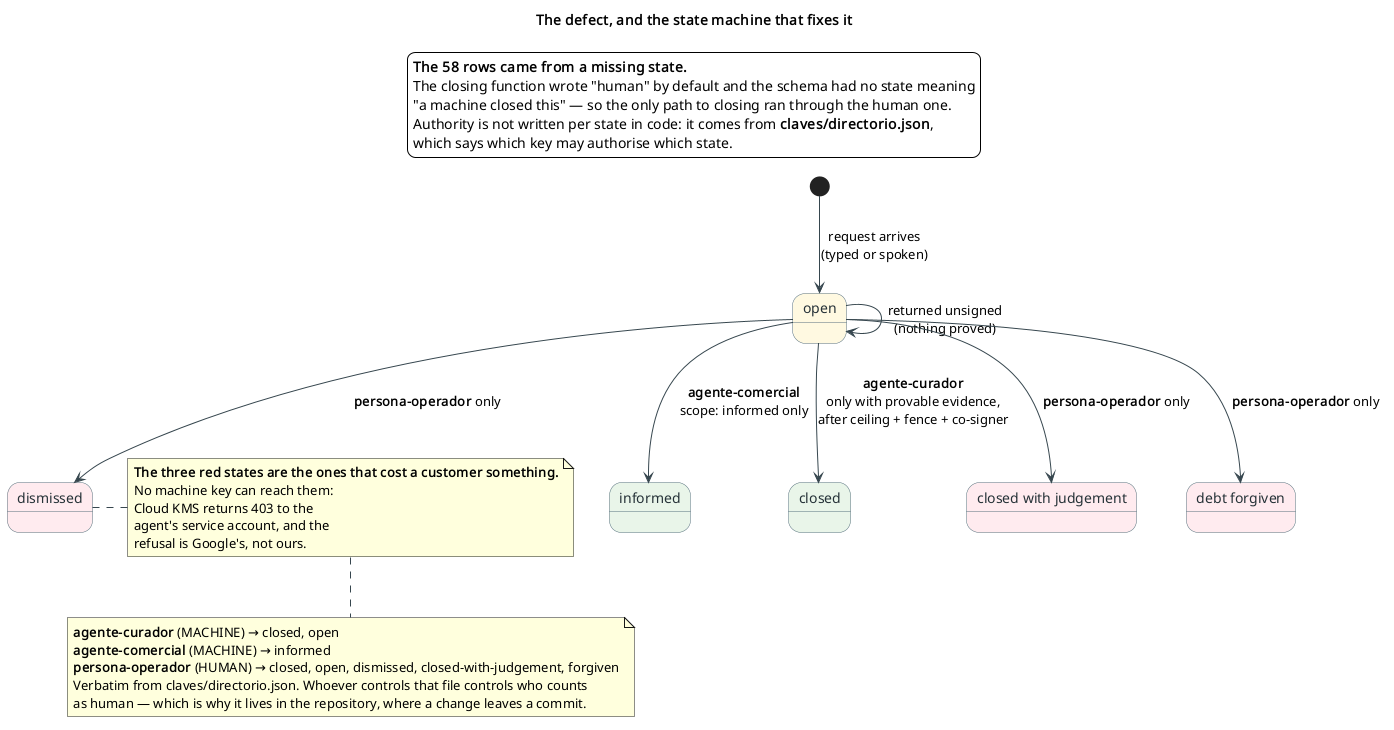

The diagram above was rendered by PlantUML. Its source (embedded in the PNG):
@startuml autoridad_y_estados
' Qué responde este diagrama: "how did you manage state?"
' Fuente de verdad: claves/directorio.json — no hay reglas por estado en el código.
skinparam backgroundColor #FFFFFF
skinparam defaultFontName Helvetica
skinparam shadowing false
skinparam ArrowColor #37474F
skinparam state {
  BackgroundColor #ECEFF1
  BorderColor #546E7A
  FontColor #263238
}

title The defect, and the state machine that fixes it

legend top
  <b>The 58 rows came from a missing state.</b>
  The closing function wrote "human" by default and the schema had no state meaning
  "a machine closed this" — so the only path to closing ran through the human one.
  Authority is not written per state in code: it comes from <b>claves/directorio.json</b>,
  which says which key may authorise which state.
endlegend

state "open" as abierta #FFF8E1
state "informed" as informada #E8F5E9
state "closed" as cerrada #E8F5E9
state "dismissed" as descartada #FFEBEE
state "closed with judgement" as juicio #FFEBEE
state "debt forgiven" as perdonada #FFEBEE

[*] --> abierta : request arrives\n(typed or spoken)

abierta --> informada : **agente-comercial**\nscope: informed only
abierta --> cerrada : **agente-curador**\nonly with provable evidence,\nafter ceiling + fence + co-signer
abierta --> abierta : returned unsigned\n(nothing proved)

abierta --> descartada : **persona-operador** only
abierta --> juicio : **persona-operador** only
abierta --> perdonada : **persona-operador** only

note right of descartada
  <b>The three red states are the ones that cost a customer something.</b>
  No machine key can reach them:
  Cloud KMS returns 403 to the
  agent's service account, and the
  refusal is Google's, not ours.
end note

note bottom
  <b>agente-curador</b> (MACHINE) → closed, open
  <b>agente-comercial</b> (MACHINE) → informed
  <b>persona-operador</b> (HUMAN) → closed, open, dismissed, closed-with-judgement, forgiven
  Verbatim from claves/directorio.json. Whoever controls that file controls who counts
  as human — which is why it lives in the repository, where a change leaves a commit.
end note

@enduml